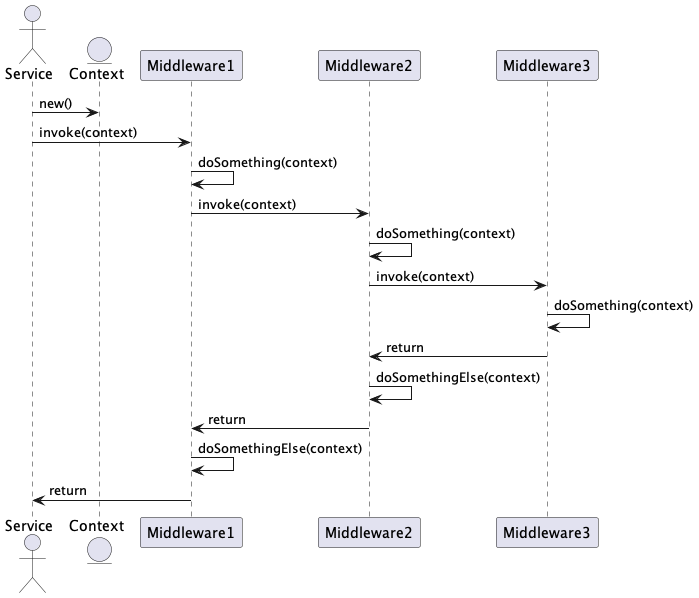

The diagram above was rendered by PlantUML. Its source (embedded in the PNG):
@startuml
actor Service

participant Service
entity "Context" as Context
participant Middleware1
participant Middleware2
participant Middleware3


Service -> Context: new()
Service -> Middleware1 : invoke(context)
Middleware1 -> Middleware1: doSomething(context)
Middleware1 -> Middleware2 : invoke(context)
Middleware2 -> Middleware2: doSomething(context)
Middleware2 -> Middleware3 : invoke(context)
Middleware3 -> Middleware3: doSomething(context)
Middleware3 -> Middleware2 : return
Middleware2 -> Middleware2: doSomethingElse(context)
Middleware2 -> Middleware1 : return
Middleware1 -> Middleware1: doSomethingElse(context)
Middleware1 -> Service : return

@enduml